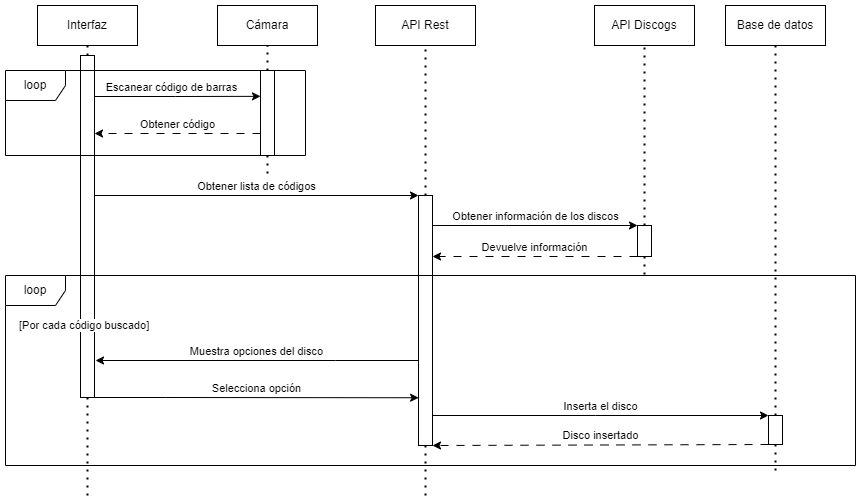

The diagram above was exported from draw.io. Its source (the exported page's mxGraphModel, read from the mxfile embedded in the PNG):
<mxGraphModel dx="1050" dy="629" grid="1" gridSize="10" guides="1" tooltips="1" connect="1" arrows="1" fold="1" page="1" pageScale="1" pageWidth="827" pageHeight="1169" math="0" shadow="0">
  <root>
    <mxCell id="0" />
    <mxCell id="1" parent="0" />
    <mxCell id="I93zz7bK1b5jmkCRvDfR-1" value="Interfaz" style="rounded=0;whiteSpace=wrap;html=1;" parent="1" vertex="1">
      <mxGeometry x="62" y="30" width="100" height="40" as="geometry" />
    </mxCell>
    <mxCell id="I93zz7bK1b5jmkCRvDfR-2" value="" style="endArrow=none;dashed=1;html=1;dashPattern=1 3;strokeWidth=2;rounded=0;entryX=0.5;entryY=1;entryDx=0;entryDy=0;exitX=0.5;exitY=0;exitDx=0;exitDy=0;" parent="1" source="I93zz7bK1b5jmkCRvDfR-25" target="I93zz7bK1b5jmkCRvDfR-1" edge="1">
      <mxGeometry width="50" height="50" relative="1" as="geometry">
        <mxPoint x="112" y="120" as="sourcePoint" />
        <mxPoint x="111.30000000000001" y="80" as="targetPoint" />
      </mxGeometry>
    </mxCell>
    <mxCell id="I93zz7bK1b5jmkCRvDfR-3" value="API Rest" style="rounded=0;whiteSpace=wrap;html=1;" parent="1" vertex="1">
      <mxGeometry x="400" y="30" width="100" height="40" as="geometry" />
    </mxCell>
    <mxCell id="I93zz7bK1b5jmkCRvDfR-4" value="" style="endArrow=none;dashed=1;html=1;dashPattern=1 3;strokeWidth=2;rounded=0;exitX=0.5;exitY=0;exitDx=0;exitDy=0;" parent="1" source="I93zz7bK1b5jmkCRvDfR-32" target="I93zz7bK1b5jmkCRvDfR-3" edge="1">
      <mxGeometry width="50" height="50" relative="1" as="geometry">
        <mxPoint x="450" y="120" as="sourcePoint" />
        <mxPoint x="449.29999999999995" y="80" as="targetPoint" />
      </mxGeometry>
    </mxCell>
    <mxCell id="I93zz7bK1b5jmkCRvDfR-5" value="Base de datos" style="rounded=0;whiteSpace=wrap;html=1;" parent="1" vertex="1">
      <mxGeometry x="750" y="30" width="100" height="40" as="geometry" />
    </mxCell>
    <mxCell id="I93zz7bK1b5jmkCRvDfR-6" value="" style="endArrow=none;dashed=1;html=1;dashPattern=1 3;strokeWidth=2;rounded=0;exitX=0.5;exitY=0;exitDx=0;exitDy=0;" parent="1" source="I93zz7bK1b5jmkCRvDfR-46" target="I93zz7bK1b5jmkCRvDfR-5" edge="1">
      <mxGeometry width="50" height="50" relative="1" as="geometry">
        <mxPoint x="800.0000000000002" y="140" as="sourcePoint" />
        <mxPoint x="799.3" y="80" as="targetPoint" />
      </mxGeometry>
    </mxCell>
    <mxCell id="I93zz7bK1b5jmkCRvDfR-22" value="Cámara" style="rounded=0;whiteSpace=wrap;html=1;" parent="1" vertex="1">
      <mxGeometry x="242" y="30" width="100" height="40" as="geometry" />
    </mxCell>
    <mxCell id="I93zz7bK1b5jmkCRvDfR-23" value="" style="endArrow=none;dashed=1;html=1;dashPattern=1 3;strokeWidth=2;rounded=0;exitX=0.5;exitY=0;exitDx=0;exitDy=0;" parent="1" source="I93zz7bK1b5jmkCRvDfR-26" target="I93zz7bK1b5jmkCRvDfR-22" edge="1">
      <mxGeometry width="50" height="50" relative="1" as="geometry">
        <mxPoint x="292" y="120" as="sourcePoint" />
        <mxPoint x="291.29999999999995" y="80" as="targetPoint" />
      </mxGeometry>
    </mxCell>
    <mxCell id="I93zz7bK1b5jmkCRvDfR-30" value="Escanear código de barras" style="edgeStyle=orthogonalEdgeStyle;rounded=0;orthogonalLoop=1;jettySize=auto;html=1;entryX=0.024;entryY=0.304;entryDx=0;entryDy=0;verticalAlign=bottom;entryPerimeter=0;exitX=0.98;exitY=0.15;exitDx=0;exitDy=0;exitPerimeter=0;" parent="1" source="I93zz7bK1b5jmkCRvDfR-25" edge="1">
      <mxGeometry relative="1" as="geometry">
        <mxPoint x="109.66" y="120" as="sourcePoint" />
        <mxPoint x="284.99600000000004" y="120.84" as="targetPoint" />
        <Array as="points">
          <mxPoint x="119" y="121" />
          <mxPoint x="200" y="121" />
        </Array>
      </mxGeometry>
    </mxCell>
    <mxCell id="I93zz7bK1b5jmkCRvDfR-33" value="Obtener lista de códigos" style="edgeStyle=orthogonalEdgeStyle;rounded=0;orthogonalLoop=1;jettySize=auto;html=1;entryX=0;entryY=0;entryDx=0;entryDy=0;verticalAlign=bottom;" parent="1" source="I93zz7bK1b5jmkCRvDfR-25" target="I93zz7bK1b5jmkCRvDfR-32" edge="1">
      <mxGeometry relative="1" as="geometry">
        <Array as="points">
          <mxPoint x="443" y="220" />
        </Array>
      </mxGeometry>
    </mxCell>
    <mxCell id="I93zz7bK1b5jmkCRvDfR-50" style="edgeStyle=orthogonalEdgeStyle;rounded=0;orthogonalLoop=1;jettySize=auto;html=1;dashed=1;dashPattern=1 3;strokeColor=default;strokeWidth=2;align=center;verticalAlign=middle;fontFamily=Helvetica;fontSize=11;fontColor=default;labelBackgroundColor=default;endArrow=none;endFill=0;curved=0;" parent="1" source="I93zz7bK1b5jmkCRvDfR-25" edge="1">
      <mxGeometry relative="1" as="geometry">
        <mxPoint x="112" y="520" as="targetPoint" />
      </mxGeometry>
    </mxCell>
    <mxCell id="I93zz7bK1b5jmkCRvDfR-25" value="" style="rounded=0;whiteSpace=wrap;html=1;" parent="1" vertex="1">
      <mxGeometry x="105" y="80" width="14" height="342" as="geometry" />
    </mxCell>
    <mxCell id="I93zz7bK1b5jmkCRvDfR-29" value="Obtener código" style="edgeStyle=orthogonalEdgeStyle;rounded=0;orthogonalLoop=1;jettySize=auto;html=1;entryX=1;entryY=0.5;entryDx=0;entryDy=0;verticalAlign=bottom;dashed=1;dashPattern=8 8;" parent="1" edge="1">
      <mxGeometry relative="1" as="geometry">
        <mxPoint x="285" y="158" as="sourcePoint" />
        <mxPoint x="119" y="158" as="targetPoint" />
      </mxGeometry>
    </mxCell>
    <mxCell id="I93zz7bK1b5jmkCRvDfR-31" style="edgeStyle=orthogonalEdgeStyle;rounded=0;orthogonalLoop=1;jettySize=auto;html=1;curved=0;strokeColor=default;dashed=1;endArrow=none;endFill=0;dashPattern=1 3;strokeWidth=2;align=center;verticalAlign=middle;fontFamily=Helvetica;fontSize=11;fontColor=default;labelBackgroundColor=default;" parent="1" source="I93zz7bK1b5jmkCRvDfR-26" edge="1">
      <mxGeometry relative="1" as="geometry">
        <mxPoint x="292.0000000000001" y="200" as="targetPoint" />
      </mxGeometry>
    </mxCell>
    <mxCell id="I93zz7bK1b5jmkCRvDfR-26" value="" style="rounded=0;whiteSpace=wrap;html=1;" parent="1" vertex="1">
      <mxGeometry x="285" y="95" width="14" height="85" as="geometry" />
    </mxCell>
    <mxCell id="I93zz7bK1b5jmkCRvDfR-27" value="loop" style="shape=umlFrame;whiteSpace=wrap;html=1;pointerEvents=0;" parent="1" vertex="1">
      <mxGeometry x="30" y="95" width="300" height="85" as="geometry" />
    </mxCell>
    <mxCell id="I93zz7bK1b5jmkCRvDfR-37" value="Obtener información de los discos" style="edgeStyle=orthogonalEdgeStyle;rounded=0;orthogonalLoop=1;jettySize=auto;html=1;entryX=0;entryY=0;entryDx=0;entryDy=0;verticalAlign=bottom;" parent="1" source="I93zz7bK1b5jmkCRvDfR-32" target="I93zz7bK1b5jmkCRvDfR-36" edge="1">
      <mxGeometry relative="1" as="geometry">
        <Array as="points">
          <mxPoint x="530" y="250" />
          <mxPoint x="530" y="250" />
        </Array>
      </mxGeometry>
    </mxCell>
    <mxCell id="I93zz7bK1b5jmkCRvDfR-47" value="Inserta el disco" style="edgeStyle=orthogonalEdgeStyle;rounded=0;orthogonalLoop=1;jettySize=auto;html=1;entryX=0;entryY=0;entryDx=0;entryDy=0;verticalAlign=bottom;" parent="1" source="I93zz7bK1b5jmkCRvDfR-32" target="I93zz7bK1b5jmkCRvDfR-46" edge="1">
      <mxGeometry relative="1" as="geometry">
        <Array as="points">
          <mxPoint x="620" y="440" />
          <mxPoint x="620" y="440" />
        </Array>
      </mxGeometry>
    </mxCell>
    <mxCell id="I93zz7bK1b5jmkCRvDfR-49" style="edgeStyle=orthogonalEdgeStyle;rounded=0;orthogonalLoop=1;jettySize=auto;html=1;dashed=1;dashPattern=1 3;strokeColor=default;strokeWidth=2;align=center;verticalAlign=middle;fontFamily=Helvetica;fontSize=11;fontColor=default;labelBackgroundColor=default;endArrow=none;endFill=0;curved=0;" parent="1" source="I93zz7bK1b5jmkCRvDfR-32" edge="1">
      <mxGeometry relative="1" as="geometry">
        <mxPoint x="450" y="520" as="targetPoint" />
      </mxGeometry>
    </mxCell>
    <mxCell id="I93zz7bK1b5jmkCRvDfR-32" value="" style="rounded=0;whiteSpace=wrap;html=1;" parent="1" vertex="1">
      <mxGeometry x="443" y="220" width="14" height="250" as="geometry" />
    </mxCell>
    <mxCell id="I93zz7bK1b5jmkCRvDfR-34" value="API Discogs" style="rounded=0;whiteSpace=wrap;html=1;" parent="1" vertex="1">
      <mxGeometry x="619" y="30" width="100" height="40" as="geometry" />
    </mxCell>
    <mxCell id="I93zz7bK1b5jmkCRvDfR-35" value="" style="endArrow=none;dashed=1;html=1;dashPattern=1 3;strokeWidth=2;rounded=0;exitX=0.5;exitY=0;exitDx=0;exitDy=0;" parent="1" source="I93zz7bK1b5jmkCRvDfR-36" target="I93zz7bK1b5jmkCRvDfR-34" edge="1">
      <mxGeometry width="50" height="50" relative="1" as="geometry">
        <mxPoint x="669.0000000000002" y="140" as="sourcePoint" />
        <mxPoint x="668.3" y="80" as="targetPoint" />
      </mxGeometry>
    </mxCell>
    <mxCell id="I93zz7bK1b5jmkCRvDfR-40" style="edgeStyle=orthogonalEdgeStyle;rounded=0;orthogonalLoop=1;jettySize=auto;html=1;dashed=1;dashPattern=1 3;strokeColor=default;strokeWidth=2;align=center;verticalAlign=middle;fontFamily=Helvetica;fontSize=11;fontColor=default;labelBackgroundColor=default;endArrow=none;" parent="1" source="I93zz7bK1b5jmkCRvDfR-36" edge="1">
      <mxGeometry relative="1" as="geometry">
        <mxPoint x="669" y="300" as="targetPoint" />
      </mxGeometry>
    </mxCell>
    <mxCell id="I93zz7bK1b5jmkCRvDfR-36" value="" style="rounded=0;whiteSpace=wrap;html=1;" parent="1" vertex="1">
      <mxGeometry x="662" y="250" width="14" height="31" as="geometry" />
    </mxCell>
    <mxCell id="I93zz7bK1b5jmkCRvDfR-38" value="Devuelve información" style="edgeStyle=orthogonalEdgeStyle;rounded=0;orthogonalLoop=1;jettySize=auto;html=1;verticalAlign=bottom;exitX=0;exitY=1;exitDx=0;exitDy=0;dashed=1;dashPattern=8 8;" parent="1" source="I93zz7bK1b5jmkCRvDfR-36" edge="1">
      <mxGeometry relative="1" as="geometry">
        <Array as="points">
          <mxPoint x="457" y="281" />
        </Array>
        <mxPoint x="457" y="281" as="targetPoint" />
      </mxGeometry>
    </mxCell>
    <mxCell id="I93zz7bK1b5jmkCRvDfR-41" value="loop" style="shape=umlFrame;whiteSpace=wrap;html=1;pointerEvents=0;" parent="1" vertex="1">
      <mxGeometry x="30" y="300" width="850" height="190" as="geometry" />
    </mxCell>
    <mxCell id="I93zz7bK1b5jmkCRvDfR-43" value="[Por cada código buscado]" style="text;html=1;verticalAlign=middle;labelBackgroundColor=default;fontSize=11;" parent="1" vertex="1">
      <mxGeometry x="42" y="340" width="140" height="20" as="geometry" />
    </mxCell>
    <mxCell id="I93zz7bK1b5jmkCRvDfR-44" value="Muestra opciones del disco" style="edgeStyle=orthogonalEdgeStyle;rounded=0;orthogonalLoop=1;jettySize=auto;html=1;verticalAlign=bottom;" parent="1" source="I93zz7bK1b5jmkCRvDfR-32" edge="1">
      <mxGeometry relative="1" as="geometry">
        <mxPoint x="120" y="385" as="targetPoint" />
        <Array as="points">
          <mxPoint x="360" y="385" />
          <mxPoint x="360" y="385" />
        </Array>
      </mxGeometry>
    </mxCell>
    <mxCell id="I93zz7bK1b5jmkCRvDfR-45" value="Selecciona opción" style="edgeStyle=orthogonalEdgeStyle;rounded=0;orthogonalLoop=1;jettySize=auto;html=1;entryX=0.009;entryY=0.809;entryDx=0;entryDy=0;entryPerimeter=0;verticalAlign=bottom;" parent="1" source="I93zz7bK1b5jmkCRvDfR-25" target="I93zz7bK1b5jmkCRvDfR-32" edge="1">
      <mxGeometry relative="1" as="geometry">
        <Array as="points">
          <mxPoint x="190" y="422" />
          <mxPoint x="190" y="422" />
        </Array>
      </mxGeometry>
    </mxCell>
    <mxCell id="I93zz7bK1b5jmkCRvDfR-51" style="edgeStyle=orthogonalEdgeStyle;rounded=0;orthogonalLoop=1;jettySize=auto;html=1;dashed=1;dashPattern=1 3;strokeColor=default;strokeWidth=2;align=center;verticalAlign=middle;fontFamily=Helvetica;fontSize=11;fontColor=default;labelBackgroundColor=default;endArrow=none;endFill=0;curved=0;" parent="1" source="I93zz7bK1b5jmkCRvDfR-46" edge="1">
      <mxGeometry relative="1" as="geometry">
        <mxPoint x="800" y="500" as="targetPoint" />
      </mxGeometry>
    </mxCell>
    <mxCell id="I93zz7bK1b5jmkCRvDfR-46" value="" style="rounded=0;whiteSpace=wrap;html=1;" parent="1" vertex="1">
      <mxGeometry x="793" y="440" width="14" height="29" as="geometry" />
    </mxCell>
    <mxCell id="I93zz7bK1b5jmkCRvDfR-48" value="Disco insertado" style="edgeStyle=orthogonalEdgeStyle;rounded=0;orthogonalLoop=1;jettySize=auto;html=1;entryX=1;entryY=1;entryDx=0;entryDy=0;verticalAlign=bottom;dashed=1;dashPattern=8 8;strokeColor=default;align=center;fontFamily=Helvetica;fontSize=11;fontColor=default;labelBackgroundColor=default;endArrow=classic;" parent="1" source="I93zz7bK1b5jmkCRvDfR-46" target="I93zz7bK1b5jmkCRvDfR-32" edge="1">
      <mxGeometry relative="1" as="geometry">
        <Array as="points">
          <mxPoint x="457" y="469" />
        </Array>
      </mxGeometry>
    </mxCell>
  </root>
</mxGraphModel>